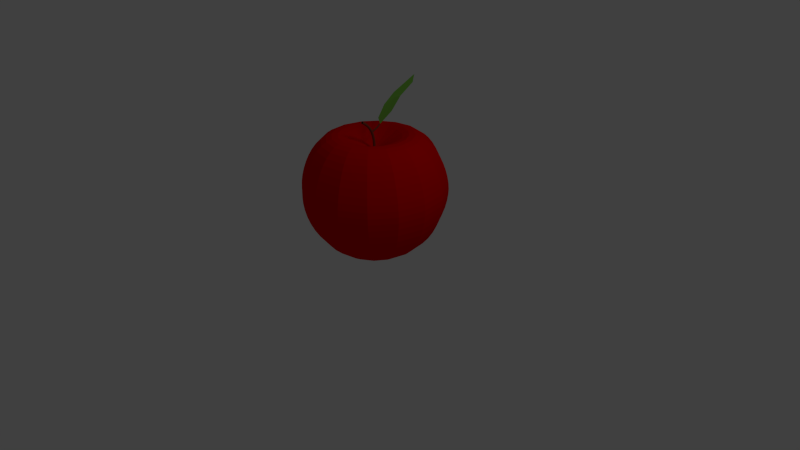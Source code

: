 # Source: pomme.blend  (saved by Blender 2.60.0; exported with 4.5.12 LTS)
import bpy
from mathutils import Matrix  # noqa: F401  (used for matrix-valued properties, if any)

bpy.ops.wm.read_factory_settings(use_empty=True)
scene = bpy.context.scene
scene.name = 'Scene'

# ---- collections
col_collection_1 = bpy.data.collections.new('Collection 1'); scene.collection.children.link(col_collection_1)

# ---- materials (node trees are filled in below, after node groups)
mat_queue = bpy.data.materials.new('Queue')
mat_queue.alpha_threshold = 0.0
mat_queue.use_transparent_shadow = False
mat_queue.diffuse_color = (0.233, 0.05025, 0.02646, 1.0)
mat_queue.roughness = 0.5
mat_queue.line_color = (0.0, 0.0, 0.0, 1.0)
mat_material_001 = bpy.data.materials.new('Material.001')
mat_material_001.alpha_threshold = 0.0
mat_material_001.use_transparent_shadow = False
mat_material_001.diffuse_color = (0.75, 0.0, 0.0, 1.0)
mat_material_001.roughness = 0.5
mat_material_001.line_color = (0.0, 0.0, 0.0, 1.0)
mat_material_002 = bpy.data.materials.new('Material.002')
mat_material_002.alpha_threshold = 0.0
mat_material_002.use_transparent_shadow = False
mat_material_002.diffuse_color = (0.2877, 0.75, 0.09487, 1.0)
mat_material_002.roughness = 0.5
mat_material_002.line_color = (0.0, 0.0, 0.0, 1.0)

# ---- material node trees

# ---- world
world_world = bpy.data.worlds.new('World'); scene.world = world_world
world_world.color = (0.05088, 0.05088, 0.05088)
world_world.use_sun_shadow = False
world_world.sun_shadow_jitter_overblur = 0.0
world_world.cycles.sampling_method = 'MANUAL'
world_world.cycles.sample_map_resolution = 256

# ---- cameras
cam_camera = bpy.data.cameras.new('Camera')
cam_camera.clip_end = 100.0
cam_camera.lens = 35.0
cam_camera.ortho_scale = 7.314
cam_camera.dof.focus_distance = 0.0
cam_camera.dof.aperture_fstop = 128.0

# ---- lights
light_lamp = bpy.data.lights.new('Lamp', 'POINT')
light_lamp.transmission_factor = 0.0
light_lamp.cutoff_distance = 30.0
light_lamp.energy = 100.0
light_lamp.shadow_buffer_clip_start = 1.001
light_lamp.shadow_soft_size = 1.0
light_lamp.shadow_maximum_resolution = 0.006
light_lamp.use_absolute_resolution = True
light_lamp.cycles.use_multiple_importance_sampling = False

# ---- meshes
me_plane = bpy.data.meshes.new('Plane')
me_plane.from_pydata([(0.6887, 0.3687, 0.1128), (0.5139, -0.6778, 0.0), (-0.4866, -0.6559, 0.0), (-0.6614, 0.39, 0.1174), (-8.941e-08, -1.0, 0.0), (1.49e-07, 0.94, 0.2356), (0.6013, -0.1658, -0.002131), (-0.574, -0.1445, 0.002461), (2.98e-08, -0.03769, 0.02542)], [], [(6, 0, 5, 8), (8, 4, 1, 6), (3, 7, 8, 5), (7, 2, 4, 8)])
me_plane.materials.append(mat_material_002)
me_plane.use_remesh_preserve_volume = False
me_plane.use_remesh_preserve_attributes = False
me_plane.use_mirror_vertex_groups = False
me_plane.update()
me_queue = bpy.data.meshes.new('Queue')
me_queue.from_pydata([(1.147e-07, 0.03399, 0.0), (0.00663, 0.03333, 0.0), (0.01301, 0.0314, 0.0), (0.01888, 0.02826, 0.0), (0.02403, 0.02403, 0.0), (0.02826, 0.01888, 0.0), (0.0314, 0.01301, 0.0), (0.03333, 0.00663, 0.0), (0.03399, 2.779e-07, 0.0), (0.03333, -0.00663, 0.0), (0.0314, -0.01301, 0.0), (0.02826, -0.01888, 0.0), (0.02403, -0.02403, 0.0), (0.01888, -0.02826, 0.0), (0.01301, -0.0314, 0.0), (0.00663, -0.03333, 0.0), (1.036e-07, -0.03398, 0.0), (-0.00663, -0.03333, 0.0), (-0.01301, -0.0314, 0.0), (-0.01888, -0.02826, 0.0), (-0.02403, -0.02403, 0.0), (-0.02826, -0.01888, 0.0), (-0.0314, -0.01301, 0.0), (-0.03333, -0.00663, 0.0), (-0.03398, 3.081e-07, 0.0), (-0.03333, 0.00663, 0.0), (-0.0314, 0.01301, 0.0), (-0.02826, 0.01888, 0.0), (-0.02403, 0.02403, 0.0), (-0.01888, 0.02826, 0.0), (-0.01301, 0.0314, 0.0), (-0.00663, 0.03333, 0.0)], [(0, 1), (1, 2), (2, 3), (3, 4), (4, 5), (5, 6), (6, 7), (7, 8), (8, 9), (9, 10), (10, 11), (11, 12), (12, 13), (13, 14), (14, 15), (15, 16), (16, 17), (17, 18), (18, 19), (19, 20), (20, 21), (21, 22), (22, 23), (23, 24), (24, 25), (25, 26), (26, 27), (27, 28), (28, 29), (29, 30), (30, 31), (0, 31)], [])
me_queue.use_remesh_preserve_volume = False
me_queue.use_remesh_preserve_attributes = False
me_queue.use_mirror_vertex_groups = False
me_queue.update()

# ---- curves / text
cu_beziercircle = bpy.data.curves.new('BezierCircle', 'CURVE')
cu_beziercircle.dimensions = '3D'
_sp = cu_beziercircle.splines.new('BEZIER'); _sp.bezier_points.add(3)
_sp.bezier_points.foreach_set('co', [-1.0, 0.0, 0.0, 0.0, 1.0, 0.0, 1.0, 0.0, 0.0, 0.0, -1.0, 0.0])
_sp.bezier_points.foreach_set('handle_left', [-1.0, -0.5521, 0.0, -0.5521, 1.0, 0.0, 1.0, 0.5521, 0.0, 0.5521, -1.0, 0.0])
_sp.bezier_points.foreach_set('handle_right', [-1.0, 0.5521, 0.0, 0.5521, 1.0, 0.0, 1.0, -0.5521, 0.0, -0.5521, -1.0, 0.0])
for _p, _l, _r in zip(_sp.bezier_points, ['AUTO', 'AUTO', 'AUTO', 'AUTO'], ['AUTO', 'AUTO', 'AUTO', 'AUTO']): _p.handle_left_type = _l; _p.handle_right_type = _r
_sp.order_u = 0
_sp.order_v = 0
_sp.use_cyclic_u = True
cu_beziercircle.materials.append(mat_queue)
cu_beziercircle.use_path = True
cu_beziercircle.use_path_clamp = True
cu_beziercircle.bevel_resolution = 0
cu_beziercircle.fill_mode = 'HALF'
cu_beziercurve = bpy.data.curves.new('BezierCurve', 'CURVE')
cu_beziercurve.dimensions = '3D'
_sp = cu_beziercurve.splines.new('BEZIER'); _sp.bezier_points.add(3)
_sp.bezier_points.foreach_set('co', [0.0, 0.0, 0.0, 0.03329, 1.024, 1.0, 0.03329, 0.3951, 1.756, -0.0007678, -0.0008873, 1.57])
_sp.bezier_points.foreach_set('handle_left', [-2.98e-08, -0.8019, 0.0, 0.03329, 1.024, 0.6806, 0.03329, 0.7693, 1.917, -0.0007678, 0.08329, 1.57])
_sp.bezier_points.foreach_set('handle_right', [2.98e-08, 0.8019, 0.0, 0.03329, 1.024, 1.319, 0.03329, 0.09729, 1.629, -0.0007678, -0.08507, 1.57])
for _p, _l, _r in zip(_sp.bezier_points, ['ALIGNED', 'ALIGNED', 'ALIGNED', 'ALIGNED'], ['ALIGNED', 'ALIGNED', 'ALIGNED', 'ALIGNED']): _p.handle_left_type = _l; _p.handle_right_type = _r
_sp.order_u = 0
_sp.order_v = 0
cu_beziercurve.materials.append(mat_material_001)
cu_beziercurve.use_path = True
cu_beziercurve.use_path_clamp = True
cu_beziercurve.bevel_resolution = 0
cu_beziercurve.fill_mode = 'HALF'
cu_beziercurve_003 = bpy.data.curves.new('BezierCurve.003', 'CURVE')
cu_beziercurve_003.dimensions = '3D'
_sp = cu_beziercurve_003.splines.new('BEZIER'); _sp.bezier_points.add(1)
_sp.bezier_points.foreach_set('co', [-5.96e-08, -0.006503, 0.02324, 0.03348, 0.186, 0.191])
_sp.bezier_points.foreach_set('handle_left', [-7.322e-08, -0.009936, -0.03051, 0.03348, 0.1211, 0.1004])
_sp.bezier_points.foreach_set('handle_right', [-4.599e-08, -0.00307, 0.07698, 0.03348, 0.251, 0.2816])
for _p, _l, _r in zip(_sp.bezier_points, ['ALIGNED', 'ALIGNED'], ['ALIGNED', 'ALIGNED']): _p.handle_left_type = _l; _p.handle_right_type = _r
_sp.order_u = 0
_sp.order_v = 0
cu_beziercurve_003.materials.append(mat_queue)
cu_beziercurve_003.use_path = True
cu_beziercurve_003.use_path_clamp = True
cu_beziercurve_003.bevel_mode = 'OBJECT'
cu_beziercurve_003.bevel_resolution = 0
cu_beziercurve_003.fill_mode = 'HALF'
cu_beziercurve_002 = bpy.data.curves.new('BezierCurve.002', 'CURVE')
cu_beziercurve_002.dimensions = '3D'
_sp = cu_beziercurve_002.splines.new('BEZIER'); _sp.bezier_points.add(1)
_sp.bezier_points.foreach_set('co', [-5.96e-08, -0.01967, -0.05578, 5.853e-08, -0.2189, 0.3718])
_sp.bezier_points.foreach_set('handle_left', [-1.296e-07, -0.03731, -0.3319, 5.229e-08, -0.1297, 0.317])
_sp.bezier_points.foreach_set('handle_right', [1.035e-08, -0.002035, 0.2203, 6.477e-08, -0.3082, 0.4266])
for _p, _l, _r in zip(_sp.bezier_points, ['ALIGNED', 'ALIGNED'], ['ALIGNED', 'ALIGNED']): _p.handle_left_type = _l; _p.handle_right_type = _r
_sp.order_u = 0
_sp.order_v = 0
cu_beziercurve_002.materials.append(mat_queue)
cu_beziercurve_002.use_path = True
cu_beziercurve_002.use_path_clamp = True
cu_beziercurve_002.bevel_mode = 'OBJECT'
cu_beziercurve_002.bevel_resolution = 0
cu_beziercurve_002.fill_mode = 'HALF'

# ---- objects
ob_beziercircle = bpy.data.objects.new('BezierCircle', cu_beziercircle)
ob_pomme = bpy.data.objects.new('Pomme', cu_beziercurve)
ob_feuille = bpy.data.objects.new('Feuille', me_plane)
ob_queuec_001 = bpy.data.objects.new('QueueC.001', cu_beziercurve_003)
ob_queuec = bpy.data.objects.new('QueueC', cu_beziercurve_002)
ob_circle = bpy.data.objects.new('Circle', me_queue)
ob_lamp = bpy.data.objects.new('Lamp', light_lamp)
ob_camera = bpy.data.objects.new('Camera', cam_camera)

# ---- transforms, parenting, visibility, modifiers, constraints
ob_beziercircle.location = (0.09074, 0.07537, 1.499)
ob_beziercircle.scale = (0.01776, 0.01776, 0.01776)
ob_beziercircle.lineart.crease_threshold = 0.0
ob_pomme.location = (0.0, 0.0, 0.0)
ob_pomme.lineart.crease_threshold = 0.0
_m = ob_pomme.modifiers.new('Screw', 'SCREW')
_m.merge_threshold = 0.0
_m.use_smooth_shade = False
ob_feuille.parent = ob_pomme
ob_feuille.location = (-0.02763, 0.4233, 2.219)
ob_feuille.rotation_euler = (2.294, 0.4644, 9.146)
ob_feuille.scale = (0.4548, 0.4548, 0.4548)
ob_feuille.lineart.crease_threshold = 0.0
ob_queuec_001.parent = ob_pomme
ob_queuec_001.location = (0.004554, -0.02072, 1.793)
ob_queuec_001.scale = (0.6198, 0.6198, 0.6198)
ob_queuec_001.lineart.crease_threshold = 0.0
ob_queuec.parent = ob_pomme
ob_queuec.location = (0.004554, 0.02479, 1.62)
ob_queuec.lineart.crease_threshold = 0.0
ob_circle.parent = ob_queuec
ob_circle.location = (0.004554, 0.02479, 1.62)
ob_circle.lineart.crease_threshold = 0.0
ob_lamp.location = (4.076, 1.005, 5.904)
ob_lamp.rotation_euler = (0.6503, 0.05522, 1.866)
ob_lamp.lock_rotations_4d = False
ob_lamp.empty_display_type = 'ARROWS'
ob_lamp.color = (0.0, 0.0, 0.0, 0.0)
ob_lamp.lineart.crease_threshold = 0.0
ob_camera.location = (7.481, -6.508, 5.344)
ob_camera.rotation_euler = (1.109, 0.01082, 0.8149)
ob_camera.lock_rotations_4d = False
ob_camera.empty_display_type = 'ARROWS'
ob_camera.color = (0.0, 0.0, 0.0, 0.0)
ob_camera.display_type = 'WIRE'
ob_camera.lineart.crease_threshold = 0.0
cu_beziercurve_003.bevel_object = ob_beziercircle
cu_beziercurve_002.bevel_object = ob_beziercircle

# ---- collection membership
col_collection_1.objects.link(ob_beziercircle)
col_collection_1.objects.link(ob_pomme)
col_collection_1.objects.link(ob_feuille)
col_collection_1.objects.link(ob_queuec_001)
col_collection_1.objects.link(ob_queuec)
col_collection_1.objects.link(ob_circle)
col_collection_1.objects.link(ob_lamp)
col_collection_1.objects.link(ob_camera)

# ---- scene / render settings (as saved in the file)
scene.camera = ob_camera
scene.frame_start = 1; scene.frame_end = 250; scene.frame_set(1)
scene.render.engine = 'BLENDER_EEVEE_NEXT'
scene.render.image_settings.color_mode = 'RGB'
scene.render.image_settings.compression = 90
scene.render.resolution_percentage = 50
scene.render.dither_intensity = 0.0
scene.render.bake_margin = 2
scene.render.bake_bias = 0.0
scene.cycles.use_denoising = False
scene.cycles.samples = 10
scene.cycles.sampling_pattern = 'TABULATED_SOBOL'
scene.cycles.light_sampling_threshold = 0.0
scene.cycles.use_adaptive_sampling = False
scene.cycles.use_light_tree = False
scene.cycles.blur_glossy = 0.0
scene.cycles.volume_bounces = 1
scene.cycles.pixel_filter_type = 'GAUSSIAN'
scene.cycles.sample_clamp_indirect = 0.0
scene.view_settings.view_transform = 'Standard'
bpy.context.view_layer.update()
